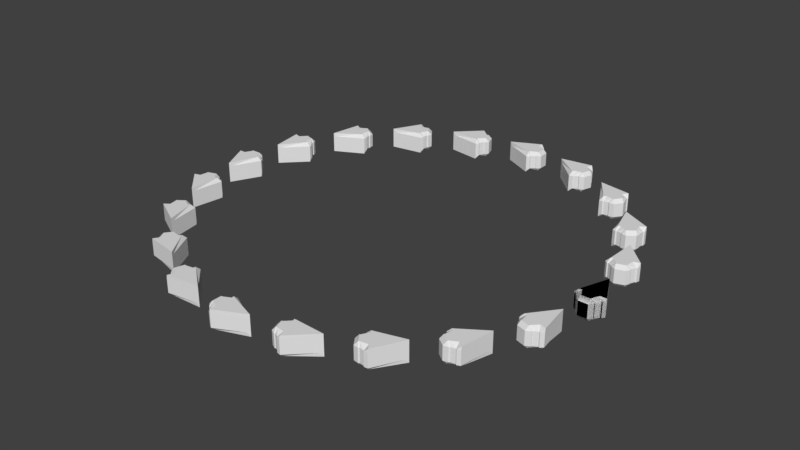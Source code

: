 # Source: spinner.blend  (saved by Blender 2.79.0; exported with 4.5.12 LTS)
import bpy
from mathutils import Matrix  # noqa: F401  (used for matrix-valued properties, if any)

bpy.ops.wm.read_factory_settings(use_empty=True)
scene = bpy.context.scene
scene.name = 'Scene'

# ---- collections
col_collection_1 = bpy.data.collections.new('Collection 1'); scene.collection.children.link(col_collection_1)

# ---- world
world_world = bpy.data.worlds.new('World'); scene.world = world_world
world_world.color = (0.05088, 0.05088, 0.05088)
world_world.use_sun_shadow = False
world_world.sun_shadow_jitter_overblur = 0.0
world_world.cycles.sampling_method = 'MANUAL'

# ---- meshes
me_plane = bpy.data.meshes.new('Plane')
me_plane.from_pydata([(0.9276, -0.04479, -0.033), (0.9285, -0.043, -0.05), (0.937, -0.06, -0.033), (1.063, -0.06, -0.033), (1.052, -0.043, -0.05), (1.072, -0.04479, -0.033), (0.9924, 0.08479, -0.033), (1.0, 0.1, -0.05), (1.0, 0.1, -0.05), (1.008, 0.08479, -0.033), (1.0, 0.1, -0.05), (1.0, 0.1, -0.05), (0.943, -0.06, -0.033), (0.96, -0.043, -0.05), (0.977, -0.077, -0.05), (0.96, -0.077, -0.033), (1.057, -0.06, -0.033), (1.04, -0.077, -0.033), (1.023, -0.077, -0.05), (1.04, -0.043, -0.05), (0.977, -0.1, -0.033), (0.96, -0.083, -0.033), (0.977, -0.083, -0.05), (1.023, -0.1, -0.033), (1.023, -0.083, -0.05), (1.04, -0.083, -0.033), (0.9924, 0.08479, 0.033), (1.0, 0.1, 0.05), (1.0, 0.1, 0.05), (0.9276, -0.04479, 0.033), (0.937, -0.06, 0.033), (0.9475, -0.043, 0.05), (1.057, -0.06, 0.033), (1.04, -0.043, 0.05), (1.023, -0.077, 0.05), (1.04, -0.077, 0.033), (1.063, -0.06, 0.033), (1.072, -0.04479, 0.033), (1.071, -0.043, 0.05), (1.008, 0.08479, 0.033), (1.0, 0.1, 0.05), (1.0, 0.1, 0.05), (0.943, -0.06, 0.033), (0.96, -0.077, 0.033), (0.977, -0.077, 0.05), (0.96, -0.043, 0.05), (0.977, -0.1, 0.033), (0.977, -0.083, 0.05), (0.96, -0.083, 0.033), (1.023, -0.1, 0.033), (1.04, -0.083, 0.033), (1.023, -0.083, 0.05), (0.8684, -0.3292, -0.033), (0.8698, -0.3278, -0.05), (0.8726, -0.3466, -0.033), (0.9924, -0.3855, -0.033), (0.9877, -0.3661, -0.05), (1.006, -0.374, -0.033), (0.97, -0.226, -0.033), (0.982, -0.2139, -0.05), (0.982, -0.2139, -0.05), (0.9845, -0.2307, -0.033), (0.982, -0.2139, -0.05), (0.982, -0.2139, -0.05), (0.8783, -0.3485, -0.033), (0.8997, -0.3375, -0.05), (0.9054, -0.3751, -0.05), (0.8892, -0.3699, -0.033), (0.9867, -0.3837, -0.033), (0.9653, -0.3946, -0.033), (0.9491, -0.3894, -0.05), (0.9758, -0.3623, -0.05), (0.8983, -0.397, -0.033), (0.8874, -0.3756, -0.033), (0.9035, -0.3808, -0.05), (0.942, -0.4112, -0.033), (0.9473, -0.3951, -0.05), (0.9635, -0.4003, -0.033), (0.97, -0.226, 0.033), (0.982, -0.2139, 0.05), (0.982, -0.2139, 0.05), (0.8684, -0.3292, 0.033), (0.8726, -0.3466, 0.033), (0.8879, -0.3337, 0.05), (0.9867, -0.3837, 0.033), (0.9758, -0.3623, 0.05), (0.9491, -0.3894, 0.05), (0.9653, -0.3946, 0.033), (0.9924, -0.3855, 0.033), (1.006, -0.374, 0.033), (1.006, -0.372, 0.05), (0.9845, -0.2307, 0.033), (0.982, -0.2139, 0.05), (0.982, -0.2139, 0.05), (0.8783, -0.3485, 0.033), (0.8892, -0.3699, 0.033), (0.9054, -0.3751, 0.05), (0.8997, -0.3375, 0.05), (0.8983, -0.397, 0.033), (0.9035, -0.3808, 0.05), (0.8874, -0.3756, 0.033), (0.942, -0.4112, 0.033), (0.9635, -0.4003, 0.033), (0.9473, -0.3951, 0.05), (0.7241, -0.5815, -0.033), (0.7259, -0.5805, -0.05), (0.7228, -0.5993, -0.033), (0.8247, -0.6734, -0.033), (0.8262, -0.6534, -0.05), (0.8413, -0.6666, -0.033), (0.8527, -0.5147, -0.033), (0.8678, -0.5069, -0.05), (0.8678, -0.5069, -0.05), (0.865, -0.5237, -0.033), (0.8678, -0.5069, -0.05), (0.8678, -0.5069, -0.05), (0.7276, -0.6028, -0.033), (0.7514, -0.5991, -0.05), (0.7452, -0.6366, -0.05), (0.7314, -0.6266, -0.033), (0.8199, -0.6698, -0.033), (0.7961, -0.6736, -0.033), (0.7824, -0.6636, -0.05), (0.8161, -0.6461, -0.05), (0.7316, -0.6552, -0.033), (0.7279, -0.6314, -0.033), (0.7416, -0.6414, -0.05), (0.7688, -0.6822, -0.033), (0.7788, -0.6684, -0.05), (0.7926, -0.6784, -0.033), (0.8527, -0.5147, 0.033), (0.8678, -0.5069, 0.05), (0.8678, -0.5069, 0.05), (0.7241, -0.5815, 0.033), (0.7228, -0.5993, 0.033), (0.7413, -0.5917, 0.05), (0.8199, -0.6698, 0.033), (0.8161, -0.6461, 0.05), (0.7824, -0.6636, 0.05), (0.7961, -0.6736, 0.033), (0.8247, -0.6734, 0.033), (0.8413, -0.6666, 0.033), (0.8416, -0.6646, 0.05), (0.865, -0.5237, 0.033), (0.8678, -0.5069, 0.05), (0.8678, -0.5069, 0.05), (0.7276, -0.6028, 0.033), (0.7314, -0.6266, 0.033), (0.7452, -0.6366, 0.05), (0.7514, -0.5991, 0.05), (0.7316, -0.6552, 0.033), (0.7416, -0.6414, 0.05), (0.7279, -0.6314, 0.033), (0.7688, -0.6822, 0.033), (0.7926, -0.6784, 0.033), (0.7788, -0.6684, 0.05), (0.509, -0.7768, -0.033), (0.511, -0.7764, -0.05), (0.5022, -0.7933, -0.033), (0.5763, -0.8952, -0.033), (0.5839, -0.8768, -0.05), (0.5941, -0.8939, -0.033), (0.6519, -0.753, -0.033), (0.6687, -0.7502, -0.05), (0.6687, -0.7502, -0.05), (0.6609, -0.7653, -0.033), (0.6687, -0.7502, -0.05), (0.6687, -0.7502, -0.05), (0.5057, -0.7982, -0.033), (0.5295, -0.8019, -0.05), (0.512, -0.8357, -0.05), (0.502, -0.8219, -0.033), (0.5728, -0.8904, -0.033), (0.549, -0.8866, -0.033), (0.539, -0.8729, -0.05), (0.5765, -0.8667, -0.05), (0.4934, -0.8492, -0.033), (0.4971, -0.8254, -0.033), (0.5071, -0.8392, -0.05), (0.5204, -0.8864, -0.033), (0.5342, -0.8764, -0.05), (0.5442, -0.8902, -0.033), (0.6519, -0.753, 0.033), (0.6687, -0.7502, 0.05), (0.6687, -0.7502, 0.05), (0.509, -0.7768, 0.033), (0.5022, -0.7933, 0.033), (0.5222, -0.7918, 0.05), (0.5728, -0.8904, 0.033), (0.5765, -0.8666, 0.05), (0.539, -0.8729, 0.05), (0.549, -0.8866, 0.033), (0.5763, -0.8952, 0.033), (0.5941, -0.8939, 0.033), (0.595, -0.8921, 0.05), (0.6609, -0.7653, 0.033), (0.6687, -0.7502, 0.05), (0.6687, -0.7502, 0.05), (0.5057, -0.7982, 0.033), (0.502, -0.8219, 0.033), (0.512, -0.8357, 0.05), (0.5295, -0.8019, 0.05), (0.4934, -0.8492, 0.033), (0.5071, -0.8392, 0.05), (0.4971, -0.8254, 0.033), (0.5204, -0.8864, 0.033), (0.5442, -0.8902, 0.033), (0.5342, -0.8764, 0.05), (0.244, -0.896, -0.033), (0.246, -0.8963, -0.05), (0.2325, -0.9097, -0.033), (0.2714, -1.03, -0.033), (0.2843, -1.014, -0.05), (0.2888, -1.034, -0.033), (0.3873, -0.9176, -0.033), (0.4041, -0.9202, -0.05), (0.4041, -0.9202, -0.05), (0.392, -0.9321, -0.033), (0.4041, -0.9202, -0.05), (0.4041, -0.9202, -0.05), (0.2343, -0.9154, -0.033), (0.2558, -0.9263, -0.05), (0.2287, -0.953, -0.05), (0.2234, -0.9368, -0.033), (0.2696, -1.024, -0.033), (0.2481, -1.013, -0.033), (0.2429, -0.9967, -0.05), (0.2805, -1.002, -0.05), (0.2068, -0.9601, -0.033), (0.2177, -0.9387, -0.033), (0.223, -0.9548, -0.05), (0.221, -1.004, -0.033), (0.2372, -0.9986, -0.05), (0.2424, -1.015, -0.033), (0.3873, -0.9176, 0.033), (0.4041, -0.9202, 0.05), (0.4041, -0.9202, 0.05), (0.244, -0.896, 0.033), (0.2325, -0.9097, 0.033), (0.2519, -0.9144, 0.05), (0.2696, -1.024, 0.033), (0.2805, -1.002, 0.05), (0.2429, -0.9967, 0.05), (0.2481, -1.013, 0.033), (0.2714, -1.03, 0.033), (0.2888, -1.034, 0.033), (0.2902, -1.032, 0.05), (0.392, -0.9321, 0.033), (0.4041, -0.9202, 0.05), (0.4041, -0.9202, 0.05), (0.2343, -0.9154, 0.033), (0.2234, -0.9368, 0.033), (0.2287, -0.953, 0.05), (0.2558, -0.9263, 0.05), (0.2068, -0.9601, 0.033), (0.223, -0.9548, 0.05), (0.2177, -0.9387, 0.033), (0.221, -1.004, 0.033), (0.2424, -1.015, 0.033), (0.2372, -0.9986, 0.05), (-0.04479, -0.9276, -0.033), (-0.043, -0.9285, -0.05), (-0.06, -0.937, -0.033), (-0.06, -1.063, -0.033), (-0.043, -1.052, -0.05), (-0.04479, -1.072, -0.033), (0.08479, -0.9924, -0.033), (0.1, -1.0, -0.05), (0.1, -1.0, -0.05), (0.08479, -1.008, -0.033), (0.1, -1.0, -0.05), (0.1, -1.0, -0.05), (-0.06, -0.943, -0.033), (-0.043, -0.96, -0.05), (-0.077, -0.977, -0.05), (-0.077, -0.96, -0.033), (-0.06, -1.057, -0.033), (-0.077, -1.04, -0.033), (-0.077, -1.023, -0.05), (-0.043, -1.04, -0.05), (-0.1, -0.977, -0.033), (-0.083, -0.96, -0.033), (-0.083, -0.977, -0.05), (-0.1, -1.023, -0.033), (-0.083, -1.023, -0.05), (-0.083, -1.04, -0.033), (0.08479, -0.9924, 0.033), (0.1, -1.0, 0.05), (0.1, -1.0, 0.05), (-0.04479, -0.9276, 0.033), (-0.06, -0.937, 0.033), (-0.043, -0.9475, 0.05), (-0.06, -1.057, 0.033), (-0.043, -1.04, 0.05), (-0.077, -1.023, 0.05), (-0.077, -1.04, 0.033), (-0.06, -1.063, 0.033), (-0.04479, -1.072, 0.033), (-0.043, -1.071, 0.05), (0.08479, -1.008, 0.033), (0.1, -1.0, 0.05), (0.1, -1.0, 0.05), (-0.06, -0.943, 0.033), (-0.077, -0.96, 0.033), (-0.077, -0.977, 0.05), (-0.043, -0.96, 0.05), (-0.1, -0.977, 0.033), (-0.083, -0.977, 0.05), (-0.083, -0.96, 0.033), (-0.1, -1.023, 0.033), (-0.083, -1.04, 0.033), (-0.083, -1.023, 0.05), (-0.3292, -0.8684, -0.033), (-0.3278, -0.8698, -0.05), (-0.3466, -0.8726, -0.033), (-0.3855, -0.9924, -0.033), (-0.3661, -0.9877, -0.05), (-0.374, -1.006, -0.033), (-0.226, -0.97, -0.033), (-0.2139, -0.982, -0.05), (-0.2139, -0.982, -0.05), (-0.2307, -0.9845, -0.033), (-0.2139, -0.982, -0.05), (-0.2139, -0.982, -0.05), (-0.3485, -0.8783, -0.033), (-0.3375, -0.8997, -0.05), (-0.3751, -0.9054, -0.05), (-0.3699, -0.8892, -0.033), (-0.3837, -0.9867, -0.033), (-0.3946, -0.9653, -0.033), (-0.3894, -0.9491, -0.05), (-0.3623, -0.9758, -0.05), (-0.397, -0.8983, -0.033), (-0.3756, -0.8874, -0.033), (-0.3808, -0.9035, -0.05), (-0.4112, -0.942, -0.033), (-0.3951, -0.9473, -0.05), (-0.4003, -0.9635, -0.033), (-0.226, -0.97, 0.033), (-0.2139, -0.982, 0.05), (-0.2139, -0.982, 0.05), (-0.3292, -0.8684, 0.033), (-0.3466, -0.8726, 0.033), (-0.3337, -0.8879, 0.05), (-0.3837, -0.9867, 0.033), (-0.3623, -0.9758, 0.05), (-0.3894, -0.9491, 0.05), (-0.3946, -0.9653, 0.033), (-0.3855, -0.9924, 0.033), (-0.374, -1.006, 0.033), (-0.372, -1.006, 0.05), (-0.2307, -0.9845, 0.033), (-0.2139, -0.982, 0.05), (-0.2139, -0.982, 0.05), (-0.3485, -0.8783, 0.033), (-0.3699, -0.8892, 0.033), (-0.3751, -0.9054, 0.05), (-0.3375, -0.8997, 0.05), (-0.397, -0.8983, 0.033), (-0.3808, -0.9035, 0.05), (-0.3756, -0.8874, 0.033), (-0.4112, -0.942, 0.033), (-0.4003, -0.9635, 0.033), (-0.3951, -0.9473, 0.05), (-0.5815, -0.7241, -0.033), (-0.5805, -0.7259, -0.05), (-0.5993, -0.7228, -0.033), (-0.6734, -0.8247, -0.033), (-0.6534, -0.8262, -0.05), (-0.6666, -0.8413, -0.033), (-0.5147, -0.8527, -0.033), (-0.5069, -0.8678, -0.05), (-0.5069, -0.8678, -0.05), (-0.5237, -0.865, -0.033), (-0.5069, -0.8678, -0.05), (-0.5069, -0.8678, -0.05), (-0.6028, -0.7276, -0.033), (-0.5991, -0.7514, -0.05), (-0.6366, -0.7452, -0.05), (-0.6266, -0.7314, -0.033), (-0.6698, -0.8199, -0.033), (-0.6736, -0.7961, -0.033), (-0.6636, -0.7824, -0.05), (-0.6461, -0.8161, -0.05), (-0.6552, -0.7316, -0.033), (-0.6314, -0.7279, -0.033), (-0.6414, -0.7416, -0.05), (-0.6822, -0.7688, -0.033), (-0.6684, -0.7788, -0.05), (-0.6784, -0.7926, -0.033), (-0.5147, -0.8527, 0.033), (-0.5069, -0.8678, 0.05), (-0.5069, -0.8678, 0.05), (-0.5815, -0.7241, 0.033), (-0.5993, -0.7228, 0.033), (-0.5917, -0.7413, 0.05), (-0.6698, -0.8199, 0.033), (-0.6461, -0.8161, 0.05), (-0.6636, -0.7824, 0.05), (-0.6736, -0.7961, 0.033), (-0.6734, -0.8247, 0.033), (-0.6666, -0.8413, 0.033), (-0.6646, -0.8416, 0.05), (-0.5237, -0.865, 0.033), (-0.5069, -0.8678, 0.05), (-0.5069, -0.8678, 0.05), (-0.6028, -0.7276, 0.033), (-0.6266, -0.7314, 0.033), (-0.6366, -0.7452, 0.05), (-0.5991, -0.7514, 0.05), (-0.6552, -0.7316, 0.033), (-0.6414, -0.7416, 0.05), (-0.6314, -0.7279, 0.033), (-0.6822, -0.7688, 0.033), (-0.6784, -0.7926, 0.033), (-0.6684, -0.7788, 0.05), (-0.7768, -0.509, -0.033), (-0.7764, -0.511, -0.05), (-0.7933, -0.5022, -0.033), (-0.8952, -0.5763, -0.033), (-0.8768, -0.5839, -0.05), (-0.8939, -0.5941, -0.033), (-0.753, -0.6519, -0.033), (-0.7502, -0.6687, -0.05), (-0.7502, -0.6687, -0.05), (-0.7653, -0.6609, -0.033), (-0.7502, -0.6687, -0.05), (-0.7502, -0.6687, -0.05), (-0.7982, -0.5057, -0.033), (-0.8019, -0.5295, -0.05), (-0.8357, -0.512, -0.05), (-0.8219, -0.502, -0.033), (-0.8904, -0.5728, -0.033), (-0.8866, -0.549, -0.033), (-0.8729, -0.539, -0.05), (-0.8667, -0.5765, -0.05), (-0.8492, -0.4934, -0.033), (-0.8254, -0.4971, -0.033), (-0.8392, -0.5071, -0.05), (-0.8864, -0.5204, -0.033), (-0.8764, -0.5342, -0.05), (-0.8902, -0.5442, -0.033), (-0.753, -0.6519, 0.033), (-0.7502, -0.6687, 0.05), (-0.7502, -0.6687, 0.05), (-0.7768, -0.509, 0.033), (-0.7933, -0.5022, 0.033), (-0.7918, -0.5222, 0.05), (-0.8904, -0.5728, 0.033), (-0.8667, -0.5765, 0.05), (-0.8729, -0.539, 0.05), (-0.8866, -0.549, 0.033), (-0.8952, -0.5763, 0.033), (-0.8939, -0.5941, 0.033), (-0.8921, -0.595, 0.05), (-0.7653, -0.6609, 0.033), (-0.7502, -0.6687, 0.05), (-0.7502, -0.6687, 0.05), (-0.7982, -0.5057, 0.033), (-0.8219, -0.502, 0.033), (-0.8357, -0.512, 0.05), (-0.8019, -0.5295, 0.05), (-0.8492, -0.4934, 0.033), (-0.8392, -0.5071, 0.05), (-0.8254, -0.4971, 0.033), (-0.8864, -0.5204, 0.033), (-0.8902, -0.5442, 0.033), (-0.8764, -0.5342, 0.05), (-0.896, -0.244, -0.033), (-0.8963, -0.246, -0.05), (-0.9097, -0.2325, -0.033), (-1.03, -0.2714, -0.033), (-1.014, -0.2843, -0.05), (-1.034, -0.2888, -0.033), (-0.9176, -0.3873, -0.033), (-0.9202, -0.4041, -0.05), (-0.9202, -0.4041, -0.05), (-0.9321, -0.392, -0.033), (-0.9202, -0.4041, -0.05), (-0.9202, -0.4041, -0.05), (-0.9154, -0.2343, -0.033), (-0.9263, -0.2558, -0.05), (-0.953, -0.2287, -0.05), (-0.9368, -0.2234, -0.033), (-1.024, -0.2696, -0.033), (-1.013, -0.2481, -0.033), (-0.9967, -0.2429, -0.05), (-1.002, -0.2805, -0.05), (-0.9601, -0.2068, -0.033), (-0.9387, -0.2177, -0.033), (-0.9548, -0.223, -0.05), (-1.004, -0.221, -0.033), (-0.9986, -0.2372, -0.05), (-1.015, -0.2424, -0.033), (-0.9176, -0.3873, 0.033), (-0.9202, -0.4041, 0.05), (-0.9202, -0.4041, 0.05), (-0.896, -0.244, 0.033), (-0.9097, -0.2325, 0.033), (-0.9144, -0.2519, 0.05), (-1.024, -0.2696, 0.033), (-1.002, -0.2805, 0.05), (-0.9967, -0.2429, 0.05), (-1.013, -0.2481, 0.033), (-1.03, -0.2714, 0.033), (-1.034, -0.2888, 0.033), (-1.032, -0.2902, 0.05), (-0.9321, -0.392, 0.033), (-0.9202, -0.4041, 0.05), (-0.9202, -0.4041, 0.05), (-0.9154, -0.2343, 0.033), (-0.9368, -0.2234, 0.033), (-0.953, -0.2287, 0.05), (-0.9263, -0.2558, 0.05), (-0.9601, -0.2068, 0.033), (-0.9548, -0.223, 0.05), (-0.9387, -0.2177, 0.033), (-1.004, -0.221, 0.033), (-1.015, -0.2424, 0.033), (-0.9986, -0.2372, 0.05), (-0.9276, 0.04479, -0.033), (-0.9285, 0.043, -0.05), (-0.937, 0.06, -0.033), (-1.063, 0.06, -0.033), (-1.052, 0.043, -0.05), (-1.072, 0.04479, -0.033), (-0.9924, -0.08479, -0.033), (-1.0, -0.1, -0.05), (-1.0, -0.1, -0.05), (-1.008, -0.08479, -0.033), (-1.0, -0.1, -0.05), (-1.0, -0.1, -0.05), (-0.943, 0.06, -0.033), (-0.96, 0.043, -0.05), (-0.977, 0.077, -0.05), (-0.96, 0.077, -0.033), (-1.057, 0.06, -0.033), (-1.04, 0.077, -0.033), (-1.023, 0.077, -0.05), (-1.04, 0.043, -0.05), (-0.977, 0.1, -0.033), (-0.96, 0.083, -0.033), (-0.977, 0.083, -0.05), (-1.023, 0.1, -0.033), (-1.023, 0.083, -0.05), (-1.04, 0.083, -0.033), (-0.9924, -0.08479, 0.033), (-1.0, -0.1, 0.05), (-1.0, -0.1, 0.05), (-0.9276, 0.04479, 0.033), (-0.937, 0.06, 0.033), (-0.9475, 0.043, 0.05), (-1.057, 0.06, 0.033), (-1.04, 0.043, 0.05), (-1.023, 0.077, 0.05), (-1.04, 0.077, 0.033), (-1.063, 0.06, 0.033), (-1.072, 0.04479, 0.033), (-1.071, 0.043, 0.05), (-1.008, -0.08479, 0.033), (-1.0, -0.1, 0.05), (-1.0, -0.1, 0.05), (-0.943, 0.06, 0.033), (-0.96, 0.077, 0.033), (-0.977, 0.077, 0.05), (-0.96, 0.043, 0.05), (-0.977, 0.1, 0.033), (-0.977, 0.083, 0.05), (-0.96, 0.083, 0.033), (-1.023, 0.1, 0.033), (-1.04, 0.083, 0.033), (-1.023, 0.083, 0.05), (-0.8684, 0.3292, -0.033), (-0.8698, 0.3278, -0.05), (-0.8726, 0.3466, -0.033), (-0.9924, 0.3855, -0.033), (-0.9877, 0.3661, -0.05), (-1.006, 0.374, -0.033), (-0.97, 0.226, -0.033), (-0.982, 0.2139, -0.05), (-0.982, 0.2139, -0.05), (-0.9845, 0.2307, -0.033), (-0.982, 0.2139, -0.05), (-0.982, 0.2139, -0.05), (-0.8783, 0.3485, -0.033), (-0.8997, 0.3375, -0.05), (-0.9054, 0.3751, -0.05), (-0.8892, 0.3699, -0.033), (-0.9867, 0.3837, -0.033), (-0.9653, 0.3946, -0.033), (-0.9491, 0.3894, -0.05), (-0.9758, 0.3623, -0.05), (-0.8983, 0.397, -0.033), (-0.8874, 0.3756, -0.033), (-0.9035, 0.3808, -0.05), (-0.942, 0.4112, -0.033), (-0.9473, 0.3951, -0.05), (-0.9635, 0.4003, -0.033), (-0.97, 0.226, 0.033), (-0.982, 0.2139, 0.05), (-0.982, 0.2139, 0.05), (-0.8684, 0.3292, 0.033), (-0.8726, 0.3466, 0.033), (-0.8879, 0.3337, 0.05), (-0.9867, 0.3837, 0.033), (-0.9758, 0.3623, 0.05), (-0.9491, 0.3894, 0.05), (-0.9653, 0.3946, 0.033), (-0.9924, 0.3855, 0.033), (-1.006, 0.374, 0.033), (-1.006, 0.372, 0.05), (-0.9845, 0.2307, 0.033), (-0.982, 0.2139, 0.05), (-0.982, 0.2139, 0.05), (-0.8783, 0.3485, 0.033), (-0.8892, 0.3699, 0.033), (-0.9054, 0.3751, 0.05), (-0.8997, 0.3375, 0.05), (-0.8983, 0.397, 0.033), (-0.9035, 0.3808, 0.05), (-0.8874, 0.3756, 0.033), (-0.942, 0.4112, 0.033), (-0.9635, 0.4003, 0.033), (-0.9473, 0.3951, 0.05), (-0.7241, 0.5815, -0.033), (-0.7259, 0.5805, -0.05), (-0.7228, 0.5993, -0.033), (-0.8247, 0.6734, -0.033), (-0.8262, 0.6534, -0.05), (-0.8413, 0.6666, -0.033), (-0.8527, 0.5147, -0.033), (-0.8678, 0.5069, -0.05), (-0.8678, 0.5069, -0.05), (-0.865, 0.5237, -0.033), (-0.8678, 0.5069, -0.05), (-0.8678, 0.5069, -0.05), (-0.7276, 0.6028, -0.033), (-0.7514, 0.5991, -0.05), (-0.7452, 0.6366, -0.05), (-0.7314, 0.6266, -0.033), (-0.8199, 0.6698, -0.033), (-0.7961, 0.6736, -0.033), (-0.7824, 0.6636, -0.05), (-0.8161, 0.6461, -0.05), (-0.7316, 0.6552, -0.033), (-0.7279, 0.6314, -0.033), (-0.7416, 0.6414, -0.05), (-0.7688, 0.6822, -0.033), (-0.7788, 0.6684, -0.05), (-0.7926, 0.6784, -0.033), (-0.8527, 0.5147, 0.033), (-0.8678, 0.5069, 0.05), (-0.8678, 0.5069, 0.05), (-0.7241, 0.5815, 0.033), (-0.7228, 0.5993, 0.033), (-0.7413, 0.5917, 0.05), (-0.8199, 0.6698, 0.033), (-0.8161, 0.6461, 0.05), (-0.7824, 0.6636, 0.05), (-0.7961, 0.6736, 0.033), (-0.8247, 0.6734, 0.033), (-0.8413, 0.6666, 0.033), (-0.8416, 0.6646, 0.05), (-0.865, 0.5237, 0.033), (-0.8678, 0.5069, 0.05), (-0.8678, 0.5069, 0.05), (-0.7276, 0.6028, 0.033), (-0.7314, 0.6266, 0.033), (-0.7452, 0.6366, 0.05), (-0.7514, 0.5991, 0.05), (-0.7316, 0.6552, 0.033), (-0.7416, 0.6414, 0.05), (-0.7279, 0.6314, 0.033), (-0.7688, 0.6822, 0.033), (-0.7926, 0.6784, 0.033), (-0.7788, 0.6684, 0.05), (-0.509, 0.7768, -0.033), (-0.511, 0.7764, -0.05), (-0.5022, 0.7933, -0.033), (-0.5763, 0.8952, -0.033), (-0.5839, 0.8768, -0.05), (-0.5941, 0.8939, -0.033), (-0.6519, 0.753, -0.033), (-0.6687, 0.7502, -0.05), (-0.6687, 0.7502, -0.05), (-0.6609, 0.7653, -0.033), (-0.6687, 0.7502, -0.05), (-0.6687, 0.7502, -0.05), (-0.5057, 0.7982, -0.033), (-0.5295, 0.8019, -0.05), (-0.512, 0.8357, -0.05), (-0.502, 0.8219, -0.033), (-0.5728, 0.8904, -0.033), (-0.549, 0.8866, -0.033), (-0.539, 0.8729, -0.05), (-0.5765, 0.8667, -0.05), (-0.4934, 0.8492, -0.033), (-0.4971, 0.8254, -0.033), (-0.5071, 0.8392, -0.05), (-0.5204, 0.8864, -0.033), (-0.5342, 0.8764, -0.05), (-0.5442, 0.8902, -0.033), (-0.6519, 0.753, 0.033), (-0.6687, 0.7502, 0.05), (-0.6687, 0.7502, 0.05), (-0.509, 0.7768, 0.033), (-0.5022, 0.7933, 0.033), (-0.5222, 0.7918, 0.05), (-0.5728, 0.8904, 0.033), (-0.5765, 0.8667, 0.05), (-0.539, 0.8729, 0.05), (-0.549, 0.8866, 0.033), (-0.5763, 0.8952, 0.033), (-0.5941, 0.8939, 0.033), (-0.595, 0.8921, 0.05), (-0.6609, 0.7653, 0.033), (-0.6687, 0.7502, 0.05), (-0.6687, 0.7502, 0.05), (-0.5057, 0.7982, 0.033), (-0.502, 0.8219, 0.033), (-0.512, 0.8357, 0.05), (-0.5295, 0.8019, 0.05), (-0.4934, 0.8492, 0.033), (-0.5071, 0.8392, 0.05), (-0.4971, 0.8254, 0.033), (-0.5204, 0.8864, 0.033), (-0.5442, 0.8902, 0.033), (-0.5342, 0.8764, 0.05), (-0.244, 0.896, -0.033), (-0.246, 0.8963, -0.05), (-0.2325, 0.9097, -0.033), (-0.2714, 1.03, -0.033), (-0.2843, 1.014, -0.05), (-0.2888, 1.034, -0.033), (-0.3873, 0.9176, -0.033), (-0.4041, 0.9202, -0.05), (-0.4041, 0.9202, -0.05), (-0.392, 0.9321, -0.033), (-0.4041, 0.9202, -0.05), (-0.4041, 0.9202, -0.05), (-0.2343, 0.9154, -0.033), (-0.2558, 0.9263, -0.05), (-0.2287, 0.953, -0.05), (-0.2234, 0.9368, -0.033), (-0.2696, 1.024, -0.033), (-0.2481, 1.013, -0.033), (-0.2429, 0.9967, -0.05), (-0.2805, 1.002, -0.05), (-0.2068, 0.9601, -0.033), (-0.2177, 0.9387, -0.033), (-0.223, 0.9548, -0.05), (-0.221, 1.004, -0.033), (-0.2372, 0.9986, -0.05), (-0.2424, 1.015, -0.033), (-0.3873, 0.9176, 0.033), (-0.4041, 0.9202, 0.05), (-0.4041, 0.9202, 0.05), (-0.244, 0.896, 0.033), (-0.2325, 0.9097, 0.033), (-0.2519, 0.9144, 0.05), (-0.2696, 1.024, 0.033), (-0.2805, 1.002, 0.05), (-0.2429, 0.9967, 0.05), (-0.2481, 1.013, 0.033), (-0.2714, 1.03, 0.033), (-0.2888, 1.034, 0.033), (-0.2902, 1.032, 0.05), (-0.392, 0.9321, 0.033), (-0.4041, 0.9202, 0.05), (-0.4041, 0.9202, 0.05), (-0.2343, 0.9154, 0.033), (-0.2234, 0.9368, 0.033), (-0.2287, 0.953, 0.05), (-0.2558, 0.9263, 0.05), (-0.2068, 0.9601, 0.033), (-0.223, 0.9548, 0.05), (-0.2177, 0.9387, 0.033), (-0.221, 1.004, 0.033), (-0.2424, 1.015, 0.033), (-0.2372, 0.9986, 0.05), (0.04479, 0.9276, -0.033), (0.043, 0.9285, -0.05), (0.06, 0.937, -0.033), (0.06, 1.063, -0.033), (0.043, 1.052, -0.05), (0.04479, 1.072, -0.033), (-0.08479, 0.9924, -0.033), (-0.1, 1.0, -0.05), (-0.1, 1.0, -0.05), (-0.08479, 1.008, -0.033), (-0.1, 1.0, -0.05), (-0.1, 1.0, -0.05), (0.06, 0.943, -0.033), (0.043, 0.96, -0.05), (0.077, 0.977, -0.05), (0.077, 0.96, -0.033), (0.06, 1.057, -0.033), (0.077, 1.04, -0.033), (0.077, 1.023, -0.05), (0.043, 1.04, -0.05), (0.1, 0.977, -0.033), (0.083, 0.96, -0.033), (0.083, 0.977, -0.05), (0.1, 1.023, -0.033), (0.083, 1.023, -0.05), (0.083, 1.04, -0.033), (-0.08479, 0.9924, 0.033), (-0.1, 1.0, 0.05), (-0.1, 1.0, 0.05), (0.04479, 0.9276, 0.033), (0.06, 0.937, 0.033), (0.043, 0.9475, 0.05), (0.06, 1.057, 0.033), (0.043, 1.04, 0.05), (0.077, 1.023, 0.05), (0.077, 1.04, 0.033), (0.06, 1.063, 0.033), (0.04479, 1.072, 0.033), (0.043, 1.071, 0.05), (-0.08479, 1.008, 0.033), (-0.1, 1.0, 0.05), (-0.1, 1.0, 0.05), (0.06, 0.943, 0.033), (0.077, 0.96, 0.033), (0.077, 0.977, 0.05), (0.043, 0.96, 0.05), (0.1, 0.977, 0.033), (0.083, 0.977, 0.05), (0.083, 0.96, 0.033), (0.1, 1.023, 0.033), (0.083, 1.04, 0.033), (0.083, 1.023, 0.05), (0.3292, 0.8684, -0.033), (0.3278, 0.8698, -0.05), (0.3466, 0.8726, -0.033), (0.3855, 0.9924, -0.033), (0.3661, 0.9877, -0.05), (0.374, 1.006, -0.033), (0.226, 0.97, -0.033), (0.2139, 0.982, -0.05), (0.2139, 0.982, -0.05), (0.2307, 0.9845, -0.033), (0.2139, 0.982, -0.05), (0.2139, 0.982, -0.05), (0.3485, 0.8783, -0.033), (0.3375, 0.8997, -0.05), (0.3751, 0.9054, -0.05), (0.3699, 0.8892, -0.033), (0.3837, 0.9867, -0.033), (0.3946, 0.9653, -0.033), (0.3894, 0.9491, -0.05), (0.3623, 0.9758, -0.05), (0.397, 0.8983, -0.033), (0.3756, 0.8874, -0.033), (0.3808, 0.9035, -0.05), (0.4112, 0.942, -0.033), (0.3951, 0.9473, -0.05), (0.4003, 0.9635, -0.033), (0.226, 0.97, 0.033), (0.2139, 0.982, 0.05), (0.2139, 0.982, 0.05), (0.3292, 0.8684, 0.033), (0.3466, 0.8726, 0.033), (0.3337, 0.8879, 0.05), (0.3837, 0.9867, 0.033), (0.3623, 0.9758, 0.05), (0.3894, 0.9491, 0.05), (0.3946, 0.9653, 0.033), (0.3855, 0.9924, 0.033), (0.374, 1.006, 0.033), (0.372, 1.006, 0.05), (0.2307, 0.9845, 0.033), (0.2139, 0.982, 0.05), (0.2139, 0.982, 0.05), (0.3485, 0.8783, 0.033), (0.3699, 0.8892, 0.033), (0.3751, 0.9054, 0.05), (0.3375, 0.8997, 0.05), (0.397, 0.8983, 0.033), (0.3808, 0.9035, 0.05), (0.3756, 0.8874, 0.033), (0.4112, 0.942, 0.033), (0.4003, 0.9635, 0.033), (0.3951, 0.9473, 0.05), (0.5815, 0.7241, -0.033), (0.5805, 0.7259, -0.05), (0.5993, 0.7228, -0.033), (0.6734, 0.8247, -0.033), (0.6534, 0.8262, -0.05), (0.6666, 0.8413, -0.033), (0.5147, 0.8527, -0.033), (0.5069, 0.8678, -0.05), (0.5069, 0.8678, -0.05), (0.5237, 0.865, -0.033), (0.5069, 0.8678, -0.05), (0.5069, 0.8678, -0.05), (0.6028, 0.7276, -0.033), (0.5991, 0.7514, -0.05), (0.6366, 0.7452, -0.05), (0.6266, 0.7314, -0.033), (0.6698, 0.8199, -0.033), (0.6736, 0.7961, -0.033), (0.6636, 0.7824, -0.05), (0.6461, 0.8161, -0.05), (0.6552, 0.7316, -0.033), (0.6314, 0.7279, -0.033), (0.6414, 0.7416, -0.05), (0.6822, 0.7688, -0.033), (0.6684, 0.7788, -0.05), (0.6784, 0.7926, -0.033), (0.5147, 0.8527, 0.033), (0.5069, 0.8678, 0.05), (0.5069, 0.8678, 0.05), (0.5815, 0.7241, 0.033), (0.5993, 0.7228, 0.033), (0.5917, 0.7413, 0.05), (0.6698, 0.8199, 0.033), (0.6461, 0.8161, 0.05), (0.6636, 0.7824, 0.05), (0.6736, 0.7961, 0.033), (0.6734, 0.8247, 0.033), (0.6666, 0.8413, 0.033), (0.6646, 0.8416, 0.05), (0.5237, 0.865, 0.033), (0.5069, 0.8678, 0.05), (0.5069, 0.8678, 0.05), (0.6028, 0.7276, 0.033), (0.6266, 0.7314, 0.033), (0.6366, 0.7452, 0.05), (0.5991, 0.7514, 0.05), (0.6552, 0.7316, 0.033), (0.6414, 0.7416, 0.05), (0.6314, 0.7279, 0.033), (0.6822, 0.7688, 0.033), (0.6784, 0.7926, 0.033), (0.6684, 0.7788, 0.05), (0.7768, 0.509, -0.033), (0.7764, 0.511, -0.05), (0.7933, 0.5022, -0.033), (0.8952, 0.5763, -0.033), (0.8768, 0.5839, -0.05), (0.8939, 0.5941, -0.033), (0.753, 0.6519, -0.033), (0.7502, 0.6687, -0.05), (0.7502, 0.6687, -0.05), (0.7653, 0.6609, -0.033), (0.7502, 0.6687, -0.05), (0.7502, 0.6687, -0.05), (0.7982, 0.5057, -0.033), (0.8019, 0.5295, -0.05), (0.8357, 0.512, -0.05), (0.8219, 0.502, -0.033), (0.8904, 0.5728, -0.033), (0.8866, 0.549, -0.033), (0.8729, 0.539, -0.05), (0.8667, 0.5765, -0.05), (0.8492, 0.4934, -0.033), (0.8254, 0.4971, -0.033), (0.8392, 0.5071, -0.05), (0.8864, 0.5204, -0.033), (0.8764, 0.5342, -0.05), (0.8902, 0.5442, -0.033), (0.753, 0.6519, 0.033), (0.7502, 0.6687, 0.05), (0.7502, 0.6687, 0.05), (0.7768, 0.509, 0.033), (0.7933, 0.5022, 0.033), (0.7918, 0.5222, 0.05), (0.8904, 0.5728, 0.033), (0.8667, 0.5765, 0.05), (0.8729, 0.539, 0.05), (0.8866, 0.549, 0.033), (0.8952, 0.5763, 0.033), (0.8939, 0.5941, 0.033), (0.8921, 0.595, 0.05), (0.7653, 0.6609, 0.033), (0.7502, 0.6687, 0.05), (0.7502, 0.6687, 0.05), (0.7982, 0.5057, 0.033), (0.8219, 0.502, 0.033), (0.8357, 0.512, 0.05), (0.8019, 0.5295, 0.05), (0.8492, 0.4934, 0.033), (0.8392, 0.5071, 0.05), (0.8254, 0.4971, 0.033), (0.8864, 0.5204, 0.033), (0.8902, 0.5442, 0.033), (0.8764, 0.5342, 0.05), (0.896, 0.244, -0.033), (0.8963, 0.246, -0.05), (0.9097, 0.2325, -0.033), (1.03, 0.2714, -0.033), (1.014, 0.2843, -0.05), (1.034, 0.2888, -0.033), (0.9176, 0.3873, -0.033), (0.9202, 0.4041, -0.05), (0.9202, 0.4041, -0.05), (0.9321, 0.392, -0.033), (0.9202, 0.4041, -0.05), (0.9202, 0.4041, -0.05), (0.9154, 0.2343, -0.033), (0.9263, 0.2558, -0.05), (0.953, 0.2287, -0.05), (0.9368, 0.2234, -0.033), (1.024, 0.2696, -0.033), (1.013, 0.2481, -0.033), (0.9967, 0.2429, -0.05), (1.002, 0.2805, -0.05), (0.9601, 0.2068, -0.033), (0.9387, 0.2177, -0.033), (0.9548, 0.223, -0.05), (1.004, 0.221, -0.033), (0.9986, 0.2372, -0.05), (1.015, 0.2424, -0.033), (0.9176, 0.3873, 0.033), (0.9202, 0.4041, 0.05), (0.9202, 0.4041, 0.05), (0.896, 0.244, 0.033), (0.9097, 0.2325, 0.033), (0.9144, 0.2519, 0.05), (1.024, 0.2696, 0.033), (1.002, 0.2805, 0.05), (0.9967, 0.2429, 0.05), (1.013, 0.2481, 0.033), (1.03, 0.2714, 0.033), (1.034, 0.2888, 0.033), (1.032, 0.2902, 0.05), (0.9321, 0.392, 0.033), (0.9202, 0.4041, 0.05), (0.9202, 0.4041, 0.05), (0.9154, 0.2343, 0.033), (0.9368, 0.2234, 0.033), (0.953, 0.2287, 0.05), (0.9263, 0.2558, 0.05), (0.9601, 0.2068, 0.033), (0.9548, 0.223, 0.05), (0.9387, 0.2177, 0.033), (1.004, 0.221, 0.033), (1.015, 0.2424, 0.033), (0.9986, 0.2372, 0.05), (0.9276, -0.04479, -0.033), (0.9285, -0.043, -0.05), (0.937, -0.06, -0.033), (1.063, -0.06, -0.033), (1.052, -0.043, -0.05), (1.072, -0.04479, -0.033), (0.9924, 0.08479, -0.033), (1.0, 0.1, -0.05), (1.0, 0.1, -0.05), (1.008, 0.08479, -0.033), (1.0, 0.1, -0.05), (1.0, 0.1, -0.05), (0.943, -0.06, -0.033), (0.96, -0.043, -0.05), (0.977, -0.077, -0.05), (0.96, -0.077, -0.033), (1.057, -0.06, -0.033), (1.04, -0.077, -0.033), (1.023, -0.077, -0.05), (1.04, -0.043, -0.05), (0.977, -0.1, -0.033), (0.96, -0.083, -0.033), (0.977, -0.083, -0.05), (1.023, -0.1, -0.033), (1.023, -0.083, -0.05), (1.04, -0.083, -0.033), (0.9924, 0.08479, 0.033), (1.0, 0.1, 0.05), (1.0, 0.1, 0.05), (0.9276, -0.04479, 0.033), (0.937, -0.06, 0.033), (0.9475, -0.043, 0.05), (1.057, -0.06, 0.033), (1.04, -0.043, 0.05), (1.023, -0.077, 0.05), (1.04, -0.077, 0.033), (1.063, -0.06, 0.033), (1.072, -0.04479, 0.033), (1.071, -0.043, 0.05), (1.008, 0.08479, 0.033), (1.0, 0.1, 0.05), (1.0, 0.1, 0.05), (0.943, -0.06, 0.033), (0.96, -0.077, 0.033), (0.977, -0.077, 0.05), (0.96, -0.043, 0.05), (0.977, -0.1, 0.033), (0.977, -0.083, 0.05), (0.96, -0.083, 0.033), (1.023, -0.1, 0.033), (1.04, -0.083, 0.033), (1.023, -0.083, 0.05)], [], [(2, 12, 42, 30), (15, 21, 48, 43), (34, 44, 47, 51), (58, 52, 81, 78), (25, 17, 35, 50), (31, 45, 33, 38, 41, 27), (16, 3, 36, 32), (11, 7, 28, 40), (1, 8, 10, 4, 19, 13), (20, 23, 49, 46), (18, 24, 22, 14), (5, 9, 39, 37), (54, 64, 94, 82), (67, 73, 100, 95), (86, 96, 99, 103), (110, 104, 133, 130), (77, 69, 87, 102), (83, 97, 85, 90, 93, 79), (68, 55, 88, 84), (63, 59, 80, 92), (53, 60, 62, 56, 71, 65), (72, 75, 101, 98), (70, 76, 74, 66), (57, 61, 91, 89), (106, 116, 146, 134), (119, 125, 152, 147), (138, 148, 151, 155), (162, 156, 185, 182), (129, 121, 139, 154), (135, 149, 137, 142, 145, 131), (120, 107, 140, 136), (115, 111, 132, 144), (105, 112, 114, 108, 123, 117), (124, 127, 153, 150), (122, 128, 126, 118), (109, 113, 143, 141), (158, 168, 198, 186), (171, 177, 204, 199), (190, 200, 203, 207), (214, 208, 237, 234), (181, 173, 191, 206), (187, 201, 189, 194, 197, 183), (172, 159, 192, 188), (167, 163, 184, 196), (157, 164, 166, 160, 175, 169), (176, 179, 205, 202), (174, 180, 178, 170), (161, 165, 195, 193), (210, 220, 250, 238), (223, 229, 256, 251), (242, 252, 255, 259), (266, 260, 289, 286), (233, 225, 243, 258), (239, 253, 241, 246, 249, 235), (224, 211, 244, 240), (219, 215, 236, 248), (209, 216, 218, 212, 227, 221), (228, 231, 257, 254), (226, 232, 230, 222), (213, 217, 247, 245), (262, 272, 302, 290), (275, 281, 308, 303), (294, 304, 307, 311), (318, 312, 341, 338), (285, 277, 295, 310), (291, 305, 293, 298, 301, 287), (276, 263, 296, 292), (271, 267, 288, 300), (261, 268, 270, 264, 279, 273), (280, 283, 309, 306), (278, 284, 282, 274), (265, 269, 299, 297), (314, 324, 354, 342), (327, 333, 360, 355), (346, 356, 359, 363), (370, 364, 393, 390), (337, 329, 347, 362), (343, 357, 345, 350, 353, 339), (328, 315, 348, 344), (323, 319, 340, 352), (313, 320, 322, 316, 331, 325), (332, 335, 361, 358), (330, 336, 334, 326), (317, 321, 351, 349), (366, 376, 406, 394), (379, 385, 412, 407), (398, 408, 411, 415), (422, 416, 445, 442), (389, 381, 399, 414), (395, 409, 397, 402, 405, 391), (380, 367, 400, 396), (375, 371, 392, 404), (365, 372, 374, 368, 383, 377), (384, 387, 413, 410), (382, 388, 386, 378), (369, 373, 403, 401), (418, 428, 458, 446), (431, 437, 464, 459), (450, 460, 463, 467), (474, 468, 497, 494), (441, 433, 451, 466), (447, 461, 449, 454, 457, 443), (432, 419, 452, 448), (427, 423, 444, 456), (417, 424, 426, 420, 435, 429), (436, 439, 465, 462), (434, 440, 438, 430), (421, 425, 455, 453), (470, 480, 510, 498), (483, 489, 516, 511), (502, 512, 515, 519), (526, 520, 549, 546), (493, 485, 503, 518), (499, 513, 501, 506, 509, 495), (484, 471, 504, 500), (479, 475, 496, 508), (469, 476, 478, 472, 487, 481), (488, 491, 517, 514), (486, 492, 490, 482), (473, 477, 507, 505), (522, 532, 562, 550), (535, 541, 568, 563), (554, 564, 567, 571), (578, 572, 601, 598), (545, 537, 555, 570), (551, 565, 553, 558, 561, 547), (536, 523, 556, 552), (531, 527, 548, 560), (521, 528, 530, 524, 539, 533), (540, 543, 569, 566), (538, 544, 542, 534), (525, 529, 559, 557), (574, 584, 614, 602), (587, 593, 620, 615), (606, 616, 619, 623), (630, 624, 653, 650), (597, 589, 607, 622), (603, 617, 605, 610, 613, 599), (588, 575, 608, 604), (583, 579, 600, 612), (573, 580, 582, 576, 591, 585), (592, 595, 621, 618), (590, 596, 594, 586), (577, 581, 611, 609), (626, 636, 666, 654), (639, 645, 672, 667), (658, 668, 671, 675), (682, 676, 705, 702), (649, 641, 659, 674), (655, 669, 657, 662, 665, 651), (640, 627, 660, 656), (635, 631, 652, 664), (625, 632, 634, 628, 643, 637), (644, 647, 673, 670), (642, 648, 646, 638), (629, 633, 663, 661), (678, 688, 718, 706), (691, 697, 724, 719), (710, 720, 723, 727), (734, 728, 757, 754), (701, 693, 711, 726), (707, 721, 709, 714, 717, 703), (692, 679, 712, 708), (687, 683, 704, 716), (677, 684, 686, 680, 695, 689), (696, 699, 725, 722), (694, 700, 698, 690), (681, 685, 715, 713), (730, 740, 770, 758), (743, 749, 776, 771), (762, 772, 775, 779), (786, 780, 809, 806), (753, 745, 763, 778), (759, 773, 761, 766, 769, 755), (744, 731, 764, 760), (739, 735, 756, 768), (729, 736, 738, 732, 747, 741), (748, 751, 777, 774), (746, 752, 750, 742), (733, 737, 767, 765), (782, 792, 822, 810), (795, 801, 828, 823), (814, 824, 827, 831), (838, 832, 861, 858), (805, 797, 815, 830), (811, 825, 813, 818, 821, 807), (796, 783, 816, 812), (791, 787, 808, 820), (781, 788, 790, 784, 799, 793), (800, 803, 829, 826), (798, 804, 802, 794), (785, 789, 819, 817), (834, 844, 874, 862), (847, 853, 880, 875), (866, 876, 879, 883), (890, 884, 913, 910), (857, 849, 867, 882), (863, 877, 865, 870, 873, 859), (848, 835, 868, 864), (843, 839, 860, 872), (833, 840, 842, 836, 851, 845), (852, 855, 881, 878), (850, 856, 854, 846), (837, 841, 871, 869), (886, 896, 926, 914), (899, 905, 932, 927), (918, 928, 931, 935), (942, 936, 965, 962), (909, 901, 919, 934), (915, 929, 917, 922, 925, 911), (900, 887, 920, 916), (895, 891, 912, 924), (885, 892, 894, 888, 903, 897), (904, 907, 933, 930), (902, 908, 906, 898), (889, 893, 923, 921), (938, 948, 978, 966), (951, 957, 984, 979), (970, 980, 983, 987), (994, 988, 1017, 1014), (961, 953, 971, 986), (967, 981, 969, 974, 977, 963), (952, 939, 972, 968), (947, 943, 964, 976), (937, 944, 946, 940, 955, 949), (956, 959, 985, 982), (954, 960, 958, 950), (941, 945, 975, 973), (990, 1000, 1030, 1018), (1003, 1009, 1036, 1031), (1022, 1032, 1035, 1039), (1046, 1040, 1069, 1066), (1013, 1005, 1023, 1038), (1019, 1033, 1021, 1026, 1029, 1015), (1004, 991, 1024, 1020), (999, 995, 1016, 1028), (989, 996, 998, 992, 1007, 1001), (1008, 1011, 1037, 1034), (1006, 1012, 1010, 1002), (993, 997, 1027, 1025), (1042, 1052, 1082, 1070), (1055, 1061, 1088, 1083), (1074, 1084, 1087, 1091), (1065, 1057, 1075, 1090), (1071, 1085, 1073, 1078, 1081, 1067), (1056, 1043, 1076, 1072), (1051, 1047, 1068, 1080), (1041, 1048, 1050, 1044, 1059, 1053), (1060, 1063, 1089, 1086), (1058, 1064, 1062, 1054), (1045, 1049, 1079, 1077), (0, 1, 2), (3, 4, 5), (6, 7, 8), (9, 10, 11), (12, 13, 14, 15), (16, 17, 18, 19), (20, 21, 22), (23, 24, 25), (26, 27, 28), (29, 30, 31), (32, 33, 34, 35), (36, 37, 38), (39, 40, 41), (42, 43, 44, 45), (46, 47, 48), (49, 50, 51), (52, 53, 54), (55, 56, 57), (58, 59, 60), (61, 62, 63), (64, 65, 66, 67), (68, 69, 70, 71), (72, 73, 74), (75, 76, 77), (78, 79, 80), (81, 82, 83), (84, 85, 86, 87), (88, 89, 90), (91, 92, 93), (94, 95, 96, 97), (98, 99, 100), (101, 102, 103), (104, 105, 106), (107, 108, 109), (110, 111, 112), (113, 114, 115), (116, 117, 118, 119), (120, 121, 122, 123), (124, 125, 126), (127, 128, 129), (130, 131, 132), (133, 134, 135), (136, 137, 138, 139), (140, 141, 142), (143, 144, 145), (146, 147, 148, 149), (150, 151, 152), (153, 154, 155), (156, 157, 158), (159, 160, 161), (162, 163, 164), (165, 166, 167), (168, 169, 170, 171), (172, 173, 174, 175), (176, 177, 178), (179, 180, 181), (182, 183, 184), (185, 186, 187), (188, 189, 190, 191), (192, 193, 194), (195, 196, 197), (198, 199, 200, 201), (202, 203, 204), (205, 206, 207), (208, 209, 210), (211, 212, 213), (214, 215, 216), (217, 218, 219), (220, 221, 222, 223), (224, 225, 226, 227), (228, 229, 230), (231, 232, 233), (234, 235, 236), (237, 238, 239), (240, 241, 242, 243), (244, 245, 246), (247, 248, 249), (250, 251, 252, 253), (254, 255, 256), (257, 258, 259), (260, 261, 262), (263, 264, 265), (266, 267, 268), (269, 270, 271), (272, 273, 274, 275), (276, 277, 278, 279), (280, 281, 282), (283, 284, 285), (286, 287, 288), (289, 290, 291), (292, 293, 294, 295), (296, 297, 298), (299, 300, 301), (302, 303, 304, 305), (306, 307, 308), (309, 310, 311), (312, 313, 314), (315, 316, 317), (318, 319, 320), (321, 322, 323), (324, 325, 326, 327), (328, 329, 330, 331), (332, 333, 334), (335, 336, 337), (338, 339, 340), (341, 342, 343), (344, 345, 346, 347), (348, 349, 350), (351, 352, 353), (354, 355, 356, 357), (358, 359, 360), (361, 362, 363), (364, 365, 366), (367, 368, 369), (370, 371, 372), (373, 374, 375), (376, 377, 378, 379), (380, 381, 382, 383), (384, 385, 386), (387, 388, 389), (390, 391, 392), (393, 394, 395), (396, 397, 398, 399), (400, 401, 402), (403, 404, 405), (406, 407, 408, 409), (410, 411, 412), (413, 414, 415), (416, 417, 418), (419, 420, 421), (422, 423, 424), (425, 426, 427), (428, 429, 430, 431), (432, 433, 434, 435), (436, 437, 438), (439, 440, 441), (442, 443, 444), (445, 446, 447), (448, 449, 450, 451), (452, 453, 454), (455, 456, 457), (458, 459, 460, 461), (462, 463, 464), (465, 466, 467), (468, 469, 470), (471, 472, 473), (474, 475, 476), (477, 478, 479), (480, 481, 482, 483), (484, 485, 486, 487), (488, 489, 490), (491, 492, 493), (494, 495, 496), (497, 498, 499), (500, 501, 502, 503), (504, 505, 506), (507, 508, 509), (510, 511, 512, 513), (514, 515, 516), (517, 518, 519), (520, 521, 522), (523, 524, 525), (526, 527, 528), (529, 530, 531), (532, 533, 534, 535), (536, 537, 538, 539), (540, 541, 542), (543, 544, 545), (546, 547, 548), (549, 550, 551), (552, 553, 554, 555), (556, 557, 558), (559, 560, 561), (562, 563, 564, 565), (566, 567, 568), (569, 570, 571), (572, 573, 574), (575, 576, 577), (578, 579, 580), (581, 582, 583), (584, 585, 586, 587), (588, 589, 590, 591), (592, 593, 594), (595, 596, 597), (598, 599, 600), (601, 602, 603), (604, 605, 606, 607), (608, 609, 610), (611, 612, 613), (614, 615, 616, 617), (618, 619, 620), (621, 622, 623), (624, 625, 626), (627, 628, 629), (630, 631, 632), (633, 634, 635), (636, 637, 638, 639), (640, 641, 642, 643), (644, 645, 646), (647, 648, 649), (650, 651, 652), (653, 654, 655), (656, 657, 658, 659), (660, 661, 662), (663, 664, 665), (666, 667, 668, 669), (670, 671, 672), (673, 674, 675), (676, 677, 678), (679, 680, 681), (682, 683, 684), (685, 686, 687), (688, 689, 690, 691), (692, 693, 694, 695), (696, 697, 698), (699, 700, 701), (702, 703, 704), (705, 706, 707), (708, 709, 710, 711), (712, 713, 714), (715, 716, 717), (718, 719, 720, 721), (722, 723, 724), (725, 726, 727), (728, 729, 730), (731, 732, 733), (734, 735, 736), (737, 738, 739), (740, 741, 742, 743), (744, 745, 746, 747), (748, 749, 750), (751, 752, 753), (754, 755, 756), (757, 758, 759), (760, 761, 762, 763), (764, 765, 766), (767, 768, 769), (770, 771, 772, 773), (774, 775, 776), (777, 778, 779), (780, 781, 782), (783, 784, 785), (786, 787, 788), (789, 790, 791), (792, 793, 794, 795), (796, 797, 798, 799), (800, 801, 802), (803, 804, 805), (806, 807, 808), (809, 810, 811), (812, 813, 814, 815), (816, 817, 818), (819, 820, 821), (822, 823, 824, 825), (826, 827, 828), (829, 830, 831), (832, 833, 834), (835, 836, 837), (838, 839, 840), (841, 842, 843), (844, 845, 846, 847), (848, 849, 850, 851), (852, 853, 854), (855, 856, 857), (858, 859, 860), (861, 862, 863), (864, 865, 866, 867), (868, 869, 870), (871, 872, 873), (874, 875, 876, 877), (878, 879, 880), (881, 882, 883), (884, 885, 886), (887, 888, 889), (890, 891, 892), (893, 894, 895), (896, 897, 898, 899), (900, 901, 902, 903), (904, 905, 906), (907, 908, 909), (910, 911, 912), (913, 914, 915), (916, 917, 918, 919), (920, 921, 922), (923, 924, 925), (926, 927, 928, 929), (930, 931, 932), (933, 934, 935), (936, 937, 938), (939, 940, 941), (942, 943, 944), (945, 946, 947), (948, 949, 950, 951), (952, 953, 954, 955), (956, 957, 958), (959, 960, 961), (962, 963, 964), (965, 966, 967), (968, 969, 970, 971), (972, 973, 974), (975, 976, 977), (978, 979, 980, 981), (982, 983, 984), (985, 986, 987), (988, 989, 990), (991, 992, 993), (994, 995, 996), (997, 998, 999), (1000, 1001, 1002, 1003), (1004, 1005, 1006, 1007), (1008, 1009, 1010), (1011, 1012, 1013), (1014, 1015, 1016), (1017, 1018, 1019), (1020, 1021, 1022, 1023), (1024, 1025, 1026), (1027, 1028, 1029), (1030, 1031, 1032, 1033), (1034, 1035, 1036), (1037, 1038, 1039), (1040, 1041, 1042), (1043, 1044, 1045), (1046, 1047, 1048), (1049, 1050, 1051), (1052, 1053, 1054, 1055), (1056, 1057, 1058, 1059), (1060, 1061, 1062), (1063, 1064, 1065), (1066, 1067, 1068), (1069, 1070, 1071), (1072, 1073, 1074, 1075), (1076, 1077, 1078), (1079, 1080, 1081), (1082, 1083, 1084, 1085), (1086, 1087, 1088), (1089, 1090, 1091), (8, 1, 0, 6), (19, 4, 3, 16), (4, 10, 9, 5), (10, 8, 7, 11), (1, 13, 12, 2), (13, 19, 18, 14), (22, 24, 23, 20), (24, 18, 17, 25), (14, 22, 21, 15), (26, 29, 31, 27), (32, 36, 38, 33), (37, 39, 41, 38), (40, 28, 27, 41), (30, 42, 45, 31), (44, 34, 33, 45), (46, 49, 51, 47), (50, 35, 34, 51), (43, 48, 47, 44), (20, 46, 48, 21), (42, 12, 15, 43), (25, 50, 49, 23), (29, 0, 2, 30), (11, 40, 39, 9), (36, 3, 5, 37), (28, 7, 6, 26), (16, 32, 35, 17), (60, 53, 52, 58), (71, 56, 55, 68), (56, 62, 61, 57), (62, 60, 59, 63), (53, 65, 64, 54), (65, 71, 70, 66), (74, 76, 75, 72), (76, 70, 69, 77), (66, 74, 73, 67), (78, 81, 83, 79), (84, 88, 90, 85), (89, 91, 93, 90), (92, 80, 79, 93), (82, 94, 97, 83), (96, 86, 85, 97), (98, 101, 103, 99), (102, 87, 86, 103), (95, 100, 99, 96), (72, 98, 100, 73), (94, 64, 67, 95), (77, 102, 101, 75), (81, 52, 54, 82), (63, 92, 91, 61), (88, 55, 57, 89), (80, 59, 58, 78), (68, 84, 87, 69), (112, 105, 104, 110), (123, 108, 107, 120), (108, 114, 113, 109), (114, 112, 111, 115), (105, 117, 116, 106), (117, 123, 122, 118), (126, 128, 127, 124), (128, 122, 121, 129), (118, 126, 125, 119), (130, 133, 135, 131), (136, 140, 142, 137), (141, 143, 145, 142), (144, 132, 131, 145), (134, 146, 149, 135), (148, 138, 137, 149), (150, 153, 155, 151), (154, 139, 138, 155), (147, 152, 151, 148), (124, 150, 152, 125), (146, 116, 119, 147), (129, 154, 153, 127), (133, 104, 106, 134), (115, 144, 143, 113), (140, 107, 109, 141), (132, 111, 110, 130), (120, 136, 139, 121), (164, 157, 156, 162), (175, 160, 159, 172), (160, 166, 165, 161), (166, 164, 163, 167), (157, 169, 168, 158), (169, 175, 174, 170), (178, 180, 179, 176), (180, 174, 173, 181), (170, 178, 177, 171), (182, 185, 187, 183), (188, 192, 194, 189), (193, 195, 197, 194), (196, 184, 183, 197), (186, 198, 201, 187), (200, 190, 189, 201), (202, 205, 207, 203), (206, 191, 190, 207), (199, 204, 203, 200), (176, 202, 204, 177), (198, 168, 171, 199), (181, 206, 205, 179), (185, 156, 158, 186), (167, 196, 195, 165), (192, 159, 161, 193), (184, 163, 162, 182), (172, 188, 191, 173), (216, 209, 208, 214), (227, 212, 211, 224), (212, 218, 217, 213), (218, 216, 215, 219), (209, 221, 220, 210), (221, 227, 226, 222), (230, 232, 231, 228), (232, 226, 225, 233), (222, 230, 229, 223), (234, 237, 239, 235), (240, 244, 246, 241), (245, 247, 249, 246), (248, 236, 235, 249), (238, 250, 253, 239), (252, 242, 241, 253), (254, 257, 259, 255), (258, 243, 242, 259), (251, 256, 255, 252), (228, 254, 256, 229), (250, 220, 223, 251), (233, 258, 257, 231), (237, 208, 210, 238), (219, 248, 247, 217), (244, 211, 213, 245), (236, 215, 214, 234), (224, 240, 243, 225), (268, 261, 260, 266), (279, 264, 263, 276), (264, 270, 269, 265), (270, 268, 267, 271), (261, 273, 272, 262), (273, 279, 278, 274), (282, 284, 283, 280), (284, 278, 277, 285), (274, 282, 281, 275), (286, 289, 291, 287), (292, 296, 298, 293), (297, 299, 301, 298), (300, 288, 287, 301), (290, 302, 305, 291), (304, 294, 293, 305), (306, 309, 311, 307), (310, 295, 294, 311), (303, 308, 307, 304), (280, 306, 308, 281), (302, 272, 275, 303), (285, 310, 309, 283), (289, 260, 262, 290), (271, 300, 299, 269), (296, 263, 265, 297), (288, 267, 266, 286), (276, 292, 295, 277), (320, 313, 312, 318), (331, 316, 315, 328), (316, 322, 321, 317), (322, 320, 319, 323), (313, 325, 324, 314), (325, 331, 330, 326), (334, 336, 335, 332), (336, 330, 329, 337), (326, 334, 333, 327), (338, 341, 343, 339), (344, 348, 350, 345), (349, 351, 353, 350), (352, 340, 339, 353), (342, 354, 357, 343), (356, 346, 345, 357), (358, 361, 363, 359), (362, 347, 346, 363), (355, 360, 359, 356), (332, 358, 360, 333), (354, 324, 327, 355), (337, 362, 361, 335), (341, 312, 314, 342), (323, 352, 351, 321), (348, 315, 317, 349), (340, 319, 318, 338), (328, 344, 347, 329), (372, 365, 364, 370), (383, 368, 367, 380), (368, 374, 373, 369), (374, 372, 371, 375), (365, 377, 376, 366), (377, 383, 382, 378), (386, 388, 387, 384), (388, 382, 381, 389), (378, 386, 385, 379), (390, 393, 395, 391), (396, 400, 402, 397), (401, 403, 405, 402), (404, 392, 391, 405), (394, 406, 409, 395), (408, 398, 397, 409), (410, 413, 415, 411), (414, 399, 398, 415), (407, 412, 411, 408), (384, 410, 412, 385), (406, 376, 379, 407), (389, 414, 413, 387), (393, 364, 366, 394), (375, 404, 403, 373), (400, 367, 369, 401), (392, 371, 370, 390), (380, 396, 399, 381), (424, 417, 416, 422), (435, 420, 419, 432), (420, 426, 425, 421), (426, 424, 423, 427), (417, 429, 428, 418), (429, 435, 434, 430), (438, 440, 439, 436), (440, 434, 433, 441), (430, 438, 437, 431), (442, 445, 447, 443), (448, 452, 454, 449), (453, 455, 457, 454), (456, 444, 443, 457), (446, 458, 461, 447), (460, 450, 449, 461), (462, 465, 467, 463), (466, 451, 450, 467), (459, 464, 463, 460), (436, 462, 464, 437), (458, 428, 431, 459), (441, 466, 465, 439), (445, 416, 418, 446), (427, 456, 455, 425), (452, 419, 421, 453), (444, 423, 422, 442), (432, 448, 451, 433), (476, 469, 468, 474), (487, 472, 471, 484), (472, 478, 477, 473), (478, 476, 475, 479), (469, 481, 480, 470), (481, 487, 486, 482), (490, 492, 491, 488), (492, 486, 485, 493), (482, 490, 489, 483), (494, 497, 499, 495), (500, 504, 506, 501), (505, 507, 509, 506), (508, 496, 495, 509), (498, 510, 513, 499), (512, 502, 501, 513), (514, 517, 519, 515), (518, 503, 502, 519), (511, 516, 515, 512), (488, 514, 516, 489), (510, 480, 483, 511), (493, 518, 517, 491), (497, 468, 470, 498), (479, 508, 507, 477), (504, 471, 473, 505), (496, 475, 474, 494), (484, 500, 503, 485), (528, 521, 520, 526), (539, 524, 523, 536), (524, 530, 529, 525), (530, 528, 527, 531), (521, 533, 532, 522), (533, 539, 538, 534), (542, 544, 543, 540), (544, 538, 537, 545), (534, 542, 541, 535), (546, 549, 551, 547), (552, 556, 558, 553), (557, 559, 561, 558), (560, 548, 547, 561), (550, 562, 565, 551), (564, 554, 553, 565), (566, 569, 571, 567), (570, 555, 554, 571), (563, 568, 567, 564), (540, 566, 568, 541), (562, 532, 535, 563), (545, 570, 569, 543), (549, 520, 522, 550), (531, 560, 559, 529), (556, 523, 525, 557), (548, 527, 526, 546), (536, 552, 555, 537), (580, 573, 572, 578), (591, 576, 575, 588), (576, 582, 581, 577), (582, 580, 579, 583), (573, 585, 584, 574), (585, 591, 590, 586), (594, 596, 595, 592), (596, 590, 589, 597), (586, 594, 593, 587), (598, 601, 603, 599), (604, 608, 610, 605), (609, 611, 613, 610), (612, 600, 599, 613), (602, 614, 617, 603), (616, 606, 605, 617), (618, 621, 623, 619), (622, 607, 606, 623), (615, 620, 619, 616), (592, 618, 620, 593), (614, 584, 587, 615), (597, 622, 621, 595), (601, 572, 574, 602), (583, 612, 611, 581), (608, 575, 577, 609), (600, 579, 578, 598), (588, 604, 607, 589), (632, 625, 624, 630), (643, 628, 627, 640), (628, 634, 633, 629), (634, 632, 631, 635), (625, 637, 636, 626), (637, 643, 642, 638), (646, 648, 647, 644), (648, 642, 641, 649), (638, 646, 645, 639), (650, 653, 655, 651), (656, 660, 662, 657), (661, 663, 665, 662), (664, 652, 651, 665), (654, 666, 669, 655), (668, 658, 657, 669), (670, 673, 675, 671), (674, 659, 658, 675), (667, 672, 671, 668), (644, 670, 672, 645), (666, 636, 639, 667), (649, 674, 673, 647), (653, 624, 626, 654), (635, 664, 663, 633), (660, 627, 629, 661), (652, 631, 630, 650), (640, 656, 659, 641), (684, 677, 676, 682), (695, 680, 679, 692), (680, 686, 685, 681), (686, 684, 683, 687), (677, 689, 688, 678), (689, 695, 694, 690), (698, 700, 699, 696), (700, 694, 693, 701), (690, 698, 697, 691), (702, 705, 707, 703), (708, 712, 714, 709), (713, 715, 717, 714), (716, 704, 703, 717), (706, 718, 721, 707), (720, 710, 709, 721), (722, 725, 727, 723), (726, 711, 710, 727), (719, 724, 723, 720), (696, 722, 724, 697), (718, 688, 691, 719), (701, 726, 725, 699), (705, 676, 678, 706), (687, 716, 715, 685), (712, 679, 681, 713), (704, 683, 682, 702), (692, 708, 711, 693), (736, 729, 728, 734), (747, 732, 731, 744), (732, 738, 737, 733), (738, 736, 735, 739), (729, 741, 740, 730), (741, 747, 746, 742), (750, 752, 751, 748), (752, 746, 745, 753), (742, 750, 749, 743), (754, 757, 759, 755), (760, 764, 766, 761), (765, 767, 769, 766), (768, 756, 755, 769), (758, 770, 773, 759), (772, 762, 761, 773), (774, 777, 779, 775), (778, 763, 762, 779), (771, 776, 775, 772), (748, 774, 776, 749), (770, 740, 743, 771), (753, 778, 777, 751), (757, 728, 730, 758), (739, 768, 767, 737), (764, 731, 733, 765), (756, 735, 734, 754), (744, 760, 763, 745), (788, 781, 780, 786), (799, 784, 783, 796), (784, 790, 789, 785), (790, 788, 787, 791), (781, 793, 792, 782), (793, 799, 798, 794), (802, 804, 803, 800), (804, 798, 797, 805), (794, 802, 801, 795), (806, 809, 811, 807), (812, 816, 818, 813), (817, 819, 821, 818), (820, 808, 807, 821), (810, 822, 825, 811), (824, 814, 813, 825), (826, 829, 831, 827), (830, 815, 814, 831), (823, 828, 827, 824), (800, 826, 828, 801), (822, 792, 795, 823), (805, 830, 829, 803), (809, 780, 782, 810), (791, 820, 819, 789), (816, 783, 785, 817), (808, 787, 786, 806), (796, 812, 815, 797), (840, 833, 832, 838), (851, 836, 835, 848), (836, 842, 841, 837), (842, 840, 839, 843), (833, 845, 844, 834), (845, 851, 850, 846), (854, 856, 855, 852), (856, 850, 849, 857), (846, 854, 853, 847), (858, 861, 863, 859), (864, 868, 870, 865), (869, 871, 873, 870), (872, 860, 859, 873), (862, 874, 877, 863), (876, 866, 865, 877), (878, 881, 883, 879), (882, 867, 866, 883), (875, 880, 879, 876), (852, 878, 880, 853), (874, 844, 847, 875), (857, 882, 881, 855), (861, 832, 834, 862), (843, 872, 871, 841), (868, 835, 837, 869), (860, 839, 838, 858), (848, 864, 867, 849), (892, 885, 884, 890), (903, 888, 887, 900), (888, 894, 893, 889), (894, 892, 891, 895), (885, 897, 896, 886), (897, 903, 902, 898), (906, 908, 907, 904), (908, 902, 901, 909), (898, 906, 905, 899), (910, 913, 915, 911), (916, 920, 922, 917), (921, 923, 925, 922), (924, 912, 911, 925), (914, 926, 929, 915), (928, 918, 917, 929), (930, 933, 935, 931), (934, 919, 918, 935), (927, 932, 931, 928), (904, 930, 932, 905), (926, 896, 899, 927), (909, 934, 933, 907), (913, 884, 886, 914), (895, 924, 923, 893), (920, 887, 889, 921), (912, 891, 890, 910), (900, 916, 919, 901), (944, 937, 936, 942), (955, 940, 939, 952), (940, 946, 945, 941), (946, 944, 943, 947), (937, 949, 948, 938), (949, 955, 954, 950), (958, 960, 959, 956), (960, 954, 953, 961), (950, 958, 957, 951), (962, 965, 967, 963), (968, 972, 974, 969), (973, 975, 977, 974), (976, 964, 963, 977), (966, 978, 981, 967), (980, 970, 969, 981), (982, 985, 987, 983), (986, 971, 970, 987), (979, 984, 983, 980), (956, 982, 984, 957), (978, 948, 951, 979), (961, 986, 985, 959), (965, 936, 938, 966), (947, 976, 975, 945), (972, 939, 941, 973), (964, 943, 942, 962), (952, 968, 971, 953), (996, 989, 988, 994), (1007, 992, 991, 1004), (992, 998, 997, 993), (998, 996, 995, 999), (989, 1001, 1000, 990), (1001, 1007, 1006, 1002), (1010, 1012, 1011, 1008), (1012, 1006, 1005, 1013), (1002, 1010, 1009, 1003), (1014, 1017, 1019, 1015), (1020, 1024, 1026, 1021), (1025, 1027, 1029, 1026), (1028, 1016, 1015, 1029), (1018, 1030, 1033, 1019), (1032, 1022, 1021, 1033), (1034, 1037, 1039, 1035), (1038, 1023, 1022, 1039), (1031, 1036, 1035, 1032), (1008, 1034, 1036, 1009), (1030, 1000, 1003, 1031), (1013, 1038, 1037, 1011), (1017, 988, 990, 1018), (999, 1028, 1027, 997), (1024, 991, 993, 1025), (1016, 995, 994, 1014), (1004, 1020, 1023, 1005), (1048, 1041, 1040, 1046), (1059, 1044, 1043, 1056), (1044, 1050, 1049, 1045), (1050, 1048, 1047, 1051), (1041, 1053, 1052, 1042), (1053, 1059, 1058, 1054), (1062, 1064, 1063, 1060), (1064, 1058, 1057, 1065), (1054, 1062, 1061, 1055), (1066, 1069, 1071, 1067), (1072, 1076, 1078, 1073), (1077, 1079, 1081, 1078), (1080, 1068, 1067, 1081), (1070, 1082, 1085, 1071), (1084, 1074, 1073, 1085), (1086, 1089, 1091, 1087), (1090, 1075, 1074, 1091), (1083, 1088, 1087, 1084), (1060, 1086, 1088, 1061), (1082, 1052, 1055, 1083), (1065, 1090, 1089, 1063), (1069, 1040, 1042, 1070), (1051, 1080, 1079, 1049), (1076, 1043, 1045, 1077), (1068, 1047, 1046, 1066), (1056, 1072, 1075, 1057), (6, 0, 29, 26)])
me_plane.use_remesh_preserve_volume = False
me_plane.use_remesh_preserve_attributes = False
me_plane.use_mirror_vertex_groups = False
me_plane.update()

# ---- objects
ob_plane = bpy.data.objects.new('Plane', me_plane)

# ---- transforms, parenting, visibility, modifiers, constraints
ob_plane.location = (0.0, 0.0, 0.0)
ob_plane.lineart.crease_threshold = 0.0

# ---- collection membership
col_collection_1.objects.link(ob_plane)

# ---- scene / render settings (as saved in the file)
scene.frame_start = 1; scene.frame_end = 250; scene.frame_set(1)
scene.render.engine = 'BLENDER_EEVEE_NEXT'
scene.render.resolution_percentage = 50
scene.render.dither_intensity = 0.0
scene.cycles.use_denoising = False
scene.cycles.samples = 128
scene.cycles.sampling_pattern = 'TABULATED_SOBOL'
scene.cycles.use_adaptive_sampling = False
scene.cycles.use_light_tree = False
scene.cycles.blur_glossy = 0.0
scene.cycles.sample_clamp_indirect = 0.0
scene.view_settings.view_transform = 'Standard'
bpy.context.view_layer.update()

# ---- added for rendering (the .blend has no active camera and no usable light): camera, sun
cam_auto = bpy.data.cameras.new('AutoCamera')
cam_auto.lens = 50.0
cam_auto.sensor_width = 36.0
cam_auto.clip_end = 1000.0
ob_auto_camera = bpy.data.objects.new('AutoCamera', cam_auto)
scene.collection.objects.link(ob_auto_camera)
ob_auto_camera.location = (2.80791, -3.36949, 2.24633)
ob_auto_camera.rotation_euler = (1.09748, -7.21219e-08, 0.694738)
scene.camera = ob_auto_camera
light_auto_sun = bpy.data.lights.new('AutoSun', 'SUN')
light_auto_sun.energy = 3.0
light_auto_sun.angle = 0.0523599
ob_auto_sun = bpy.data.objects.new('AutoSun', light_auto_sun)
scene.collection.objects.link(ob_auto_sun)
ob_auto_sun.rotation_euler = (0.872665, 0.174533, 0.523599)
bpy.context.view_layer.update()

